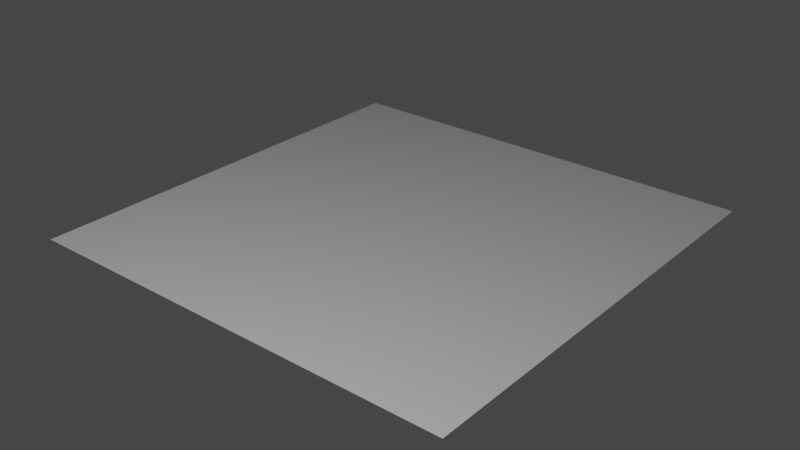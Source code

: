 # Source: Plane.blend  (saved by Blender 2.93.20; exported with 4.5.12 LTS)
import bpy
from mathutils import Matrix  # noqa: F401  (used for matrix-valued properties, if any)

bpy.ops.wm.read_factory_settings(use_empty=True)
scene = bpy.context.scene
scene.name = 'Scene'

# ---- collections
col_collection = bpy.data.collections.new('Collection'); scene.collection.children.link(col_collection)

# ---- world
world_world = bpy.data.worlds.new('World'); scene.world = world_world
world_world.use_nodes = True; world_world.node_tree.nodes.clear()
_N = world_world.node_tree.nodes; _L = world_world.node_tree.links
n0 = _N.new('ShaderNodeOutputWorld'); n0.name = 'World Output'; n0.location = (300, 300)
n1 = _N.new('ShaderNodeBackground'); n1.name = 'Background'; n1.location = (10, 300)
n1.inputs[0].default_value = (0.05088, 0.05088, 0.05088, 1.0)
_L.new(n1.outputs[0], n0.inputs[0])
n0.is_active_output = True
world_world.color = (0.05088, 0.05088, 0.05088)
world_world.use_sun_shadow = False
world_world.sun_shadow_jitter_overblur = 0.0

# ---- lights
light_light = bpy.data.lights.new('Light', 'POINT')
light_light.transmission_factor = 0.0
light_light.energy = 1000.0
light_light.shadow_soft_size = 0.1
light_light.shadow_maximum_resolution = 0.006
light_light.use_absolute_resolution = True

# ---- meshes
me_plane = bpy.data.meshes.new('Plane')
me_plane.from_pydata([(3.815e-05, 0.0001662, 0.0), (5.0, 0.0001662, 0.0), (3.815e-05, 5.0, 0.0), (5.0, 5.0, 0.0)], [], [(0, 1, 3, 2)])
_uv = me_plane.uv_layers.new(name='UVMap')
_uv.uv.foreach_set('vector', [0.0, 0.0, 1.0, 0.0, 1.0, 1.0, 0.0, 1.0])
me_plane.use_remesh_fix_poles = True
me_plane.use_remesh_preserve_attributes = False
me_plane.update()

# ---- objects
ob_light = bpy.data.objects.new('Light', light_light)
ob_plane = bpy.data.objects.new('Plane', me_plane)

# ---- transforms, parenting, visibility, modifiers, constraints
ob_light.location = (4.969, -3.981, 6.239)
ob_light.rotation_euler = (0.6503, 0.05522, 1.866)
ob_light.lock_rotations_4d = False
ob_light.empty_display_type = 'ARROWS'
ob_light.color = (0.0, 0.0, 0.0, 0.0)
ob_light.lineart.crease_threshold = 0.0
ob_plane.location = (0.0, 0.0, 0.0)

# ---- collection membership
col_collection.objects.link(ob_light)
col_collection.objects.link(ob_plane)

# ---- scene / render settings (as saved in the file)
scene.frame_start = 1; scene.frame_end = 250; scene.frame_set(1)
scene.render.engine = 'CYCLES'
scene.cycles.use_denoising = False
scene.cycles.samples = 128
scene.cycles.sampling_pattern = 'TABULATED_SOBOL'
scene.cycles.use_adaptive_sampling = False
scene.cycles.use_light_tree = False
scene.cycles.bake_type = 'DIFFUSE'
scene.view_settings.view_transform = 'Filmic'
bpy.context.view_layer.update()

# ---- added for rendering (the .blend has no active camera): camera
cam_auto = bpy.data.cameras.new('AutoCamera')
cam_auto.lens = 50.0
cam_auto.sensor_width = 36.0
cam_auto.clip_end = 1000.0
ob_auto_camera = bpy.data.objects.new('AutoCamera', cam_auto)
scene.collection.objects.link(ob_auto_camera)
ob_auto_camera.location = (9.04236, -5.35063, 5.23386)
ob_auto_camera.rotation_euler = (1.09748, -7.21219e-08, 0.694738)
scene.camera = ob_auto_camera
bpy.context.view_layer.update()
